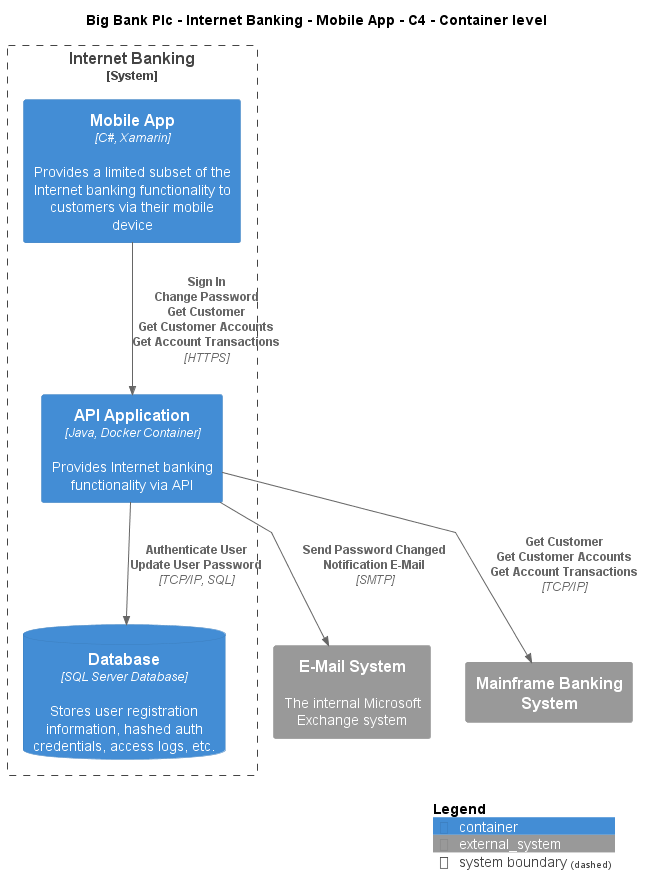

The diagram above was rendered by PlantUML. Its source (embedded in the PNG):
@startuml
!include ..\..\..\..\..\.c4s\C4_Container.puml

AddElementTag("c4interflow:lifecycle:new", $bgColor=green, $fontColor=#ffffff, $borderColor=green, $shadowing="False")
AddElementTag("c4interflow:lifecycle:changed", $bgColor=orange, $fontColor=#ffffff, $borderColor=orange, $shadowing="False")
AddElementTag("c4interflow:lifecycle:removed", $bgColor=red, $fontColor=#ffffff, $borderColor=red, $shadowing="False")

AddRelTag("c4interflow:lifecycle:new", $textColor=green, $lineColor=green)
AddRelTag("c4interflow:lifecycle:changed", $textColor=orange, $lineColor=orange)
AddRelTag("c4interflow:lifecycle:removed", $textColor=red, $lineColor=red)

SHOW_PERSON_PORTRAIT()
LAYOUT_TOP_DOWN()

skinparam linetype polyline

title Big Bank Plc - Internet Banking - Mobile App - C4 - Container level


System_Boundary(BigBankPlc.SoftwareSystems.InternetBanking, "Internet Banking") {
    Container(BigBankPlc.SoftwareSystems.InternetBanking.Containers.MobileApp, "Mobile App", "C#, Xamarin", "Provides a limited subset of the Internet banking functionality to customers via their mobile device")
    Container(BigBankPlc.SoftwareSystems.InternetBanking.Containers.APIApplication, "API Application", "Java, Docker Container", "Provides Internet banking functionality via API")
    ContainerDb(BigBankPlc.SoftwareSystems.InternetBanking.Containers.Database, "Database", "SQL Server Database", "Stores user registration information, hashed auth credentials, access logs, etc.")
}
System_Ext(BigBankPlc.SoftwareSystems.EMailSystem, "E-Mail System", "The internal Microsoft Exchange system")
System_Ext(BigBankPlc.SoftwareSystems.MainframeBankingSystem, "Mainframe Banking System", "")

Rel(BigBankPlc.SoftwareSystems.InternetBanking.Containers.MobileApp, BigBankPlc.SoftwareSystems.InternetBanking.Containers.APIApplication, "Sign In\nChange Password\nGet Customer\nGet Customer Accounts\nGet Account Transactions", "HTTPS", $tags="protocol:https")
Rel(BigBankPlc.SoftwareSystems.InternetBanking.Containers.APIApplication, BigBankPlc.SoftwareSystems.InternetBanking.Containers.Database, "Authenticate User\nUpdate User Password", "TCP/IP, SQL", $tags="protocol:tcp/ip, sql")
Rel(BigBankPlc.SoftwareSystems.InternetBanking.Containers.APIApplication, BigBankPlc.SoftwareSystems.EMailSystem, "Send Password Changed Notification E-Mail", "SMTP", $tags="protocol:smtp")
Rel(BigBankPlc.SoftwareSystems.InternetBanking.Containers.APIApplication, BigBankPlc.SoftwareSystems.MainframeBankingSystem, "Get Customer\nGet Customer Accounts\nGet Account Transactions", "TCP/IP", $tags="protocol:tcp/ip")


SHOW_LEGEND()
@enduml